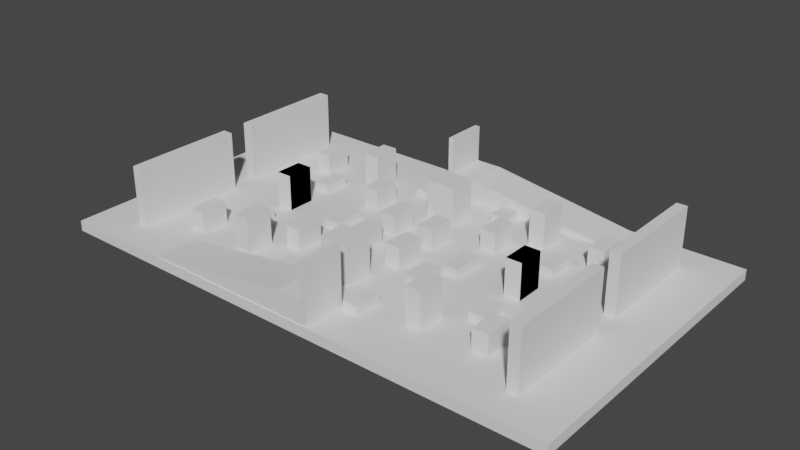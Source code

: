 # Source: arena2.blend  (saved by Blender 3.6.11; exported with 4.5.12 LTS)
import bpy
from mathutils import Matrix  # noqa: F401  (used for matrix-valued properties, if any)

bpy.ops.wm.read_factory_settings(use_empty=True)
scene = bpy.context.scene
scene.name = 'Scene'

# ---- collections
col_collection = bpy.data.collections.new('Collection'); scene.collection.children.link(col_collection)

# ---- world
world_world = bpy.data.worlds.new('World'); scene.world = world_world
world_world.use_nodes = True; world_world.node_tree.nodes.clear()
_N = world_world.node_tree.nodes; _L = world_world.node_tree.links
n0 = _N.new('ShaderNodeOutputWorld'); n0.name = 'World Output'; n0.location = (300, 300)
n1 = _N.new('ShaderNodeBackground'); n1.name = 'Background'; n1.location = (10, 300)
n1.inputs[0].default_value = (0.05088, 0.05088, 0.05088, 1.0)
_L.new(n1.outputs[0], n0.inputs[0])
n0.is_active_output = True
world_world.color = (0.05088, 0.05088, 0.05088)
world_world.use_sun_shadow = False
world_world.sun_shadow_jitter_overblur = 0.0

# ---- meshes
me_cube_001 = bpy.data.meshes.new('Cube.001')
me_cube_001.from_pydata([(-50.0, -30.0, -1.1), (-50.0, -30.0, 0.9), (-50.0, 30.0, -1.1), (-50.0, 30.0, 0.9), (50.0, -30.0, -1.1), (50.0, -30.0, 0.9), (50.0, 30.0, -1.1), (50.0, 30.0, 0.9)], [], [(0, 1, 3, 2), (2, 3, 7, 6), (6, 7, 5, 4), (4, 5, 1, 0), (2, 6, 4, 0), (7, 3, 1, 5)])
_uv = me_cube_001.uv_layers.new(name='UVMap')
_uv.uv.foreach_set('vector', [0.375, 0.0, 0.625, 0.0, 0.625, 0.25, 0.375, 0.25, 0.375, 0.25, 0.625, 0.25, 0.625, 0.5, 0.375, 0.5, 0.375, 0.5, 0.625, 0.5, 0.625, 0.75, 0.375, 0.75, 0.375, 0.75, 0.625, 0.75, 0.625, 1.0, 0.375, 1.0, 0.125, 0.5, 0.375, 0.5, 0.375, 0.75, 0.125, 0.75, 0.625, 0.5, 0.875, 0.5, 0.875, 0.75, 0.625, 0.75])
me_cube_001.update()
me_cube_012 = bpy.data.meshes.new('Cube.012')
me_cube_012.from_pydata([(-1.0, -1.0, -1.0), (-1.0, -1.0, 1.0), (-1.0, 1.0, -1.0), (-1.0, 1.0, 1.0), (1.0, -1.0, -1.185), (1.0, -1.0, -0.9763), (1.0, 1.0, -1.185), (1.0, 1.0, -0.9763), (-1.332, -1.0, -1.0), (-1.332, -1.0, 1.0), (-1.332, 1.0, -1.0), (-1.332, 1.0, 1.0), (-1.399, -1.0, -1.0), (-1.399, -1.0, 1.0), (-1.399, 1.0, -1.0), (-1.399, 1.0, 1.0), (-1.332, -1.0, 4.101), (-1.332, 1.0, 4.101), (-1.399, -1.0, 4.101), (-1.399, 1.0, 4.101)], [], [(1, 3, 11, 9), (2, 3, 7, 6), (6, 7, 5, 4), (4, 5, 1, 0), (2, 6, 4, 0), (7, 3, 1, 5), (11, 15, 19, 17), (2, 0, 8, 10), (3, 2, 10, 11), (0, 1, 9, 8), (12, 13, 15, 14), (10, 8, 12, 14), (11, 10, 14, 15), (8, 9, 13, 12), (16, 17, 19, 18), (15, 13, 18, 19), (9, 11, 17, 16), (13, 9, 16, 18)])
_uv = me_cube_012.uv_layers.new(name='UVMap')
_uv.uv.foreach_set('vector', [0.875, 0.75, 0.875, 0.5, 0.875, 0.5, 0.875, 0.75, 0.375, 0.25, 0.625, 0.25, 0.625, 0.5, 0.375, 0.5, 0.375, 0.5, 0.625, 0.5, 0.625, 0.75, 0.375, 0.75, 0.375, 0.75, 0.625, 0.75, 0.625, 1.0, 0.375, 1.0, 0.125, 0.5, 0.375, 0.5, 0.375, 0.75, 0.125, 0.75, 0.625, 0.5, 0.875, 0.5, 0.875, 0.75, 0.625, 0.75, 0.625, 0.25, 0.625, 0.25, 0.625, 0.25, 0.625, 0.25, 0.125, 0.5, 0.125, 0.75, 0.125, 0.75, 0.125, 0.5, 0.625, 0.25, 0.375, 0.25, 0.375, 0.25, 0.625, 0.25, 0.375, 1.0, 0.625, 1.0, 0.625, 1.0, 0.375, 1.0, 0.375, 0.0, 0.625, 0.0, 0.625, 0.25, 0.375, 0.25, 0.125, 0.5, 0.125, 0.75, 0.125, 0.75, 0.125, 0.5, 0.625, 0.25, 0.375, 0.25, 0.375, 0.25, 0.625, 0.25, 0.375, 1.0, 0.625, 1.0, 0.625, 1.0, 0.375, 1.0, 0.875, 0.75, 0.875, 0.5, 0.875, 0.5, 0.875, 0.75, 0.625, 0.25, 0.625, 0.0, 0.625, 0.0, 0.625, 0.25, 0.875, 0.75, 0.875, 0.5, 0.875, 0.5, 0.875, 0.75, 0.625, 1.0, 0.625, 1.0, 0.625, 1.0, 0.625, 1.0])
me_cube_012.update()
me_cube_013 = bpy.data.meshes.new('Cube.013')
me_cube_013.from_pydata([(-0.9723, -11.66, -1.0), (-0.9723, -11.66, 1.0), (-0.9723, -13.66, -1.0), (-0.9723, -13.66, 1.0), (-2.972, -11.66, -1.185), (-2.972, -11.66, -0.9763), (-2.972, -13.66, -1.185), (-2.972, -13.66, -0.9763), (-0.6402, -11.66, -1.0), (-0.6402, -11.66, 1.0), (-0.6402, -13.66, -1.0), (-0.6402, -13.66, 1.0), (-0.5737, -11.66, -1.0), (-0.5737, -11.66, 1.0), (-0.5737, -13.66, -1.0), (-0.5737, -13.66, 1.0), (-0.6402, -11.66, 4.101), (-0.6402, -13.66, 4.101), (-0.5737, -11.66, 4.101), (-0.5737, -13.66, 4.101)], [], [(3, 2, 10, 11), (2, 3, 7, 6), (6, 7, 5, 4), (4, 5, 1, 0), (2, 6, 4, 0), (7, 3, 1, 5), (11, 10, 14, 15), (0, 1, 9, 8), (1, 3, 11, 9), (2, 0, 8, 10), (12, 13, 15, 14), (8, 9, 13, 12), (13, 9, 16, 18), (10, 8, 12, 14), (16, 17, 19, 18), (15, 13, 18, 19), (9, 11, 17, 16), (11, 15, 19, 17)])
_uv = me_cube_013.uv_layers.new(name='UVMap')
_uv.uv.foreach_set('vector', [0.625, 0.25, 0.375, 0.25, 0.375, 0.25, 0.625, 0.25, 0.375, 0.25, 0.625, 0.25, 0.625, 0.5, 0.375, 0.5, 0.375, 0.5, 0.625, 0.5, 0.625, 0.75, 0.375, 0.75, 0.375, 0.75, 0.625, 0.75, 0.625, 1.0, 0.375, 1.0, 0.125, 0.5, 0.375, 0.5, 0.375, 0.75, 0.125, 0.75, 0.625, 0.5, 0.875, 0.5, 0.875, 0.75, 0.625, 0.75, 0.625, 0.25, 0.375, 0.25, 0.375, 0.25, 0.625, 0.25, 0.375, 1.0, 0.625, 1.0, 0.625, 1.0, 0.375, 1.0, 0.875, 0.75, 0.875, 0.5, 0.875, 0.5, 0.875, 0.75, 0.125, 0.5, 0.125, 0.75, 0.125, 0.75, 0.125, 0.5, 0.375, 0.0, 0.625, 0.0, 0.625, 0.25, 0.375, 0.25, 0.375, 1.0, 0.625, 1.0, 0.625, 1.0, 0.375, 1.0, 0.625, 1.0, 0.625, 1.0, 0.625, 1.0, 0.625, 1.0, 0.125, 0.5, 0.125, 0.75, 0.125, 0.75, 0.125, 0.5, 0.875, 0.75, 0.875, 0.5, 0.875, 0.5, 0.875, 0.75, 0.625, 0.25, 0.625, 0.0, 0.625, 0.0, 0.625, 0.25, 0.875, 0.75, 0.875, 0.5, 0.875, 0.5, 0.875, 0.75, 0.625, 0.25, 0.625, 0.25, 0.625, 0.25, 0.625, 0.25])
me_cube_013.update()
me_cube_014 = bpy.data.meshes.new('Cube.014')
me_cube_014.from_pydata([(39.0, 0.2254, 0.1081), (39.0, 0.2254, 2.108), (39.0, 2.163, 0.1081), (39.0, 2.163, 2.108), (41.0, 0.2254, 0.1081), (41.0, 0.2254, 2.108), (41.0, 2.163, 0.1081), (41.0, 2.163, 2.108), (-39.0, 0.2254, 0.1081), (-39.0, 0.2254, 2.108), (-39.0, 2.163, 0.1081), (-39.0, 2.163, 2.108), (-41.0, 0.2254, 0.1081), (-41.0, 0.2254, 2.108), (-41.0, 2.163, 0.1081), (-41.0, 2.163, 2.108), (39.0, -0.2254, 0.1081), (39.0, -0.2254, 2.108), (39.0, -2.163, 0.1081), (39.0, -2.163, 2.108), (41.0, -0.2254, 0.1081), (41.0, -0.2254, 2.108), (41.0, -2.163, 0.1081), (41.0, -2.163, 2.108), (-39.0, -0.2254, 0.1081), (-39.0, -0.2254, 2.108), (-39.0, -2.163, 0.1081), (-39.0, -2.163, 2.108), (-41.0, -0.2254, 0.1081), (-41.0, -0.2254, 2.108), (-41.0, -2.163, 0.1081), (-41.0, -2.163, 2.108)], [], [(0, 1, 3, 2), (2, 3, 7, 6), (6, 7, 5, 4), (4, 5, 1, 0), (2, 6, 4, 0), (7, 3, 1, 5), (8, 10, 11, 9), (10, 14, 15, 11), (14, 12, 13, 15), (12, 8, 9, 13), (10, 8, 12, 14), (15, 13, 9, 11), (16, 18, 19, 17), (18, 22, 23, 19), (22, 20, 21, 23), (20, 16, 17, 21), (18, 16, 20, 22), (23, 21, 17, 19), (24, 25, 27, 26), (26, 27, 31, 30), (30, 31, 29, 28), (28, 29, 25, 24), (26, 30, 28, 24), (31, 27, 25, 29)])
_uv = me_cube_014.uv_layers.new(name='UVMap')
_uv.uv.foreach_set('vector', [0.375, 0.0, 0.625, 0.0, 0.625, 0.25, 0.375, 0.25, 0.375, 0.25, 0.625, 0.25, 0.625, 0.5, 0.375, 0.5, 0.375, 0.5, 0.625, 0.5, 0.625, 0.75, 0.375, 0.75, 0.375, 0.75, 0.625, 0.75, 0.625, 1.0, 0.375, 1.0, 0.125, 0.5, 0.375, 0.5, 0.375, 0.75, 0.125, 0.75, 0.625, 0.5, 0.875, 0.5, 0.875, 0.75, 0.625, 0.75, 0.375, 0.0, 0.375, 0.25, 0.625, 0.25, 0.625, 0.0, 0.375, 0.25, 0.375, 0.5, 0.625, 0.5, 0.625, 0.25, 0.375, 0.5, 0.375, 0.75, 0.625, 0.75, 0.625, 0.5, 0.375, 0.75, 0.375, 1.0, 0.625, 1.0, 0.625, 0.75, 0.125, 0.5, 0.125, 0.75, 0.375, 0.75, 0.375, 0.5, 0.625, 0.5, 0.625, 0.75, 0.875, 0.75, 0.875, 0.5, 0.375, 0.0, 0.375, 0.25, 0.625, 0.25, 0.625, 0.0, 0.375, 0.25, 0.375, 0.5, 0.625, 0.5, 0.625, 0.25, 0.375, 0.5, 0.375, 0.75, 0.625, 0.75, 0.625, 0.5, 0.375, 0.75, 0.375, 1.0, 0.625, 1.0, 0.625, 0.75, 0.125, 0.5, 0.125, 0.75, 0.375, 0.75, 0.375, 0.5, 0.625, 0.5, 0.625, 0.75, 0.875, 0.75, 0.875, 0.5, 0.375, 0.0, 0.625, 0.0, 0.625, 0.25, 0.375, 0.25, 0.375, 0.25, 0.625, 0.25, 0.625, 0.5, 0.375, 0.5, 0.375, 0.5, 0.625, 0.5, 0.625, 0.75, 0.375, 0.75, 0.375, 0.75, 0.625, 0.75, 0.625, 1.0, 0.375, 1.0, 0.125, 0.5, 0.375, 0.5, 0.375, 0.75, 0.125, 0.75, 0.625, 0.5, 0.875, 0.5, 0.875, 0.75, 0.625, 0.75])
me_cube_014.update()
me_cube_016 = bpy.data.meshes.new('Cube.016')
me_cube_016.from_pydata([(1.749, 1.212, 0.3864), (1.749, 1.212, 4.902), (1.749, 5.212, 0.3864), (1.749, 5.212, 4.902), (3.749, 1.212, 0.3864), (3.749, 1.212, 4.902), (3.749, 5.212, 0.3864), (3.749, 5.212, 4.902), (-1.749, 1.212, 0.3864), (-1.749, 1.212, 4.902), (-1.749, 5.212, 0.3864), (-1.749, 5.212, 4.902), (-3.749, 1.212, 0.3864), (-3.749, 1.212, 4.902), (-3.749, 5.212, 0.3864), (-3.749, 5.212, 4.902), (1.749, -1.212, 0.3864), (1.749, -1.212, 4.902), (1.749, -5.212, 0.3864), (1.749, -5.212, 4.902), (3.749, -1.212, 0.3864), (3.749, -1.212, 4.902), (3.749, -5.212, 0.3864), (3.749, -5.212, 4.902), (-1.749, -1.212, 0.3864), (-1.749, -1.212, 4.902), (-1.749, -5.212, 0.3864), (-1.749, -5.212, 4.902), (-3.749, -1.212, 0.3864), (-3.749, -1.212, 4.902), (-3.749, -5.212, 0.3864), (-3.749, -5.212, 4.902)], [], [(0, 1, 3, 2), (2, 3, 7, 6), (6, 7, 5, 4), (4, 5, 1, 0), (2, 6, 4, 0), (7, 3, 1, 5), (8, 10, 11, 9), (10, 14, 15, 11), (14, 12, 13, 15), (12, 8, 9, 13), (10, 8, 12, 14), (15, 13, 9, 11), (16, 18, 19, 17), (18, 22, 23, 19), (22, 20, 21, 23), (20, 16, 17, 21), (18, 16, 20, 22), (23, 21, 17, 19), (24, 25, 27, 26), (26, 27, 31, 30), (30, 31, 29, 28), (28, 29, 25, 24), (26, 30, 28, 24), (31, 27, 25, 29)])
_uv = me_cube_016.uv_layers.new(name='UVMap')
_uv.uv.foreach_set('vector', [0.375, 0.0, 0.625, 0.0, 0.625, 0.25, 0.375, 0.25, 0.375, 0.25, 0.625, 0.25, 0.625, 0.5, 0.375, 0.5, 0.375, 0.5, 0.625, 0.5, 0.625, 0.75, 0.375, 0.75, 0.375, 0.75, 0.625, 0.75, 0.625, 1.0, 0.375, 1.0, 0.125, 0.5, 0.375, 0.5, 0.375, 0.75, 0.125, 0.75, 0.625, 0.5, 0.875, 0.5, 0.875, 0.75, 0.625, 0.75, 0.375, 0.0, 0.375, 0.25, 0.625, 0.25, 0.625, 0.0, 0.375, 0.25, 0.375, 0.5, 0.625, 0.5, 0.625, 0.25, 0.375, 0.5, 0.375, 0.75, 0.625, 0.75, 0.625, 0.5, 0.375, 0.75, 0.375, 1.0, 0.625, 1.0, 0.625, 0.75, 0.125, 0.5, 0.125, 0.75, 0.375, 0.75, 0.375, 0.5, 0.625, 0.5, 0.625, 0.75, 0.875, 0.75, 0.875, 0.5, 0.375, 0.0, 0.375, 0.25, 0.625, 0.25, 0.625, 0.0, 0.375, 0.25, 0.375, 0.5, 0.625, 0.5, 0.625, 0.25, 0.375, 0.5, 0.375, 0.75, 0.625, 0.75, 0.625, 0.5, 0.375, 0.75, 0.375, 1.0, 0.625, 1.0, 0.625, 0.75, 0.125, 0.5, 0.125, 0.75, 0.375, 0.75, 0.375, 0.5, 0.625, 0.5, 0.625, 0.75, 0.875, 0.75, 0.875, 0.5, 0.375, 0.0, 0.625, 0.0, 0.625, 0.25, 0.375, 0.25, 0.375, 0.25, 0.625, 0.25, 0.625, 0.5, 0.375, 0.5, 0.375, 0.5, 0.625, 0.5, 0.625, 0.75, 0.375, 0.75, 0.375, 0.75, 0.625, 0.75, 0.625, 1.0, 0.375, 1.0, 0.125, 0.5, 0.375, 0.5, 0.375, 0.75, 0.125, 0.75, 0.625, 0.5, 0.875, 0.5, 0.875, 0.75, 0.625, 0.75])
me_cube_016.update()
me_cube_017 = bpy.data.meshes.new('Cube.017')
me_cube_017.from_pydata([(7.688, 5.635, 0.3864), (7.688, 5.635, 4.902), (7.688, 9.635, 0.3864), (7.688, 9.635, 4.902), (9.688, 5.635, 0.3864), (9.688, 5.635, 4.902), (9.688, 9.635, 0.3864), (9.688, 9.635, 4.902), (-7.688, 5.635, 0.3864), (-7.688, 5.635, 4.902), (-7.688, 9.635, 0.3864), (-7.688, 9.635, 4.902), (-9.688, 5.635, 0.3864), (-9.688, 5.635, 4.902), (-9.688, 9.635, 0.3864), (-9.688, 9.635, 4.902), (7.688, -5.635, 0.3864), (7.688, -5.635, 4.902), (7.688, -9.635, 0.3864), (7.688, -9.635, 4.902), (9.688, -5.635, 0.3864), (9.688, -5.635, 4.902), (9.688, -9.635, 0.3864), (9.688, -9.635, 4.902), (-7.688, -5.635, 0.3864), (-7.688, -5.635, 4.902), (-7.688, -9.635, 0.3864), (-7.688, -9.635, 4.902), (-9.688, -5.635, 0.3864), (-9.688, -5.635, 4.902), (-9.688, -9.635, 0.3864), (-9.688, -9.635, 4.902)], [], [(0, 1, 3, 2), (2, 3, 7, 6), (6, 7, 5, 4), (4, 5, 1, 0), (2, 6, 4, 0), (7, 3, 1, 5), (8, 10, 11, 9), (10, 14, 15, 11), (14, 12, 13, 15), (12, 8, 9, 13), (10, 8, 12, 14), (15, 13, 9, 11), (16, 18, 19, 17), (18, 22, 23, 19), (22, 20, 21, 23), (20, 16, 17, 21), (18, 16, 20, 22), (23, 21, 17, 19), (24, 25, 27, 26), (26, 27, 31, 30), (30, 31, 29, 28), (28, 29, 25, 24), (26, 30, 28, 24), (31, 27, 25, 29)])
_uv = me_cube_017.uv_layers.new(name='UVMap')
_uv.uv.foreach_set('vector', [0.375, 0.0, 0.625, 0.0, 0.625, 0.25, 0.375, 0.25, 0.375, 0.25, 0.625, 0.25, 0.625, 0.5, 0.375, 0.5, 0.375, 0.5, 0.625, 0.5, 0.625, 0.75, 0.375, 0.75, 0.375, 0.75, 0.625, 0.75, 0.625, 1.0, 0.375, 1.0, 0.125, 0.5, 0.375, 0.5, 0.375, 0.75, 0.125, 0.75, 0.625, 0.5, 0.875, 0.5, 0.875, 0.75, 0.625, 0.75, 0.375, 0.0, 0.375, 0.25, 0.625, 0.25, 0.625, 0.0, 0.375, 0.25, 0.375, 0.5, 0.625, 0.5, 0.625, 0.25, 0.375, 0.5, 0.375, 0.75, 0.625, 0.75, 0.625, 0.5, 0.375, 0.75, 0.375, 1.0, 0.625, 1.0, 0.625, 0.75, 0.125, 0.5, 0.125, 0.75, 0.375, 0.75, 0.375, 0.5, 0.625, 0.5, 0.625, 0.75, 0.875, 0.75, 0.875, 0.5, 0.375, 0.0, 0.375, 0.25, 0.625, 0.25, 0.625, 0.0, 0.375, 0.25, 0.375, 0.5, 0.625, 0.5, 0.625, 0.25, 0.375, 0.5, 0.375, 0.75, 0.625, 0.75, 0.625, 0.5, 0.375, 0.75, 0.375, 1.0, 0.625, 1.0, 0.625, 0.75, 0.125, 0.5, 0.125, 0.75, 0.375, 0.75, 0.375, 0.5, 0.625, 0.5, 0.625, 0.75, 0.875, 0.75, 0.875, 0.5, 0.375, 0.0, 0.625, 0.0, 0.625, 0.25, 0.375, 0.25, 0.375, 0.25, 0.625, 0.25, 0.625, 0.5, 0.375, 0.5, 0.375, 0.5, 0.625, 0.5, 0.625, 0.75, 0.375, 0.75, 0.375, 0.75, 0.625, 0.75, 0.625, 1.0, 0.375, 1.0, 0.125, 0.5, 0.375, 0.5, 0.375, 0.75, 0.125, 0.75, 0.625, 0.5, 0.875, 0.5, 0.875, 0.75, 0.625, 0.75])
me_cube_017.update()
me_cube_018 = bpy.data.meshes.new('Cube.018')
me_cube_018.from_pydata([(7.751, 0.0, -2.057), (7.751, 0.0, 2.458), (7.751, 2.432, -2.057), (7.751, 2.432, 2.458), (9.751, 0.0, -2.057), (9.751, 0.0, 2.458), (9.751, 2.432, -2.057), (9.751, 2.432, 2.458), (-7.751, 0.0, -2.057), (-7.751, 0.0, 2.458), (-7.751, 2.432, -2.057), (-7.751, 2.432, 2.458), (-9.751, 0.0, -2.057), (-9.751, 0.0, 2.458), (-9.751, 2.432, -2.057), (-9.751, 2.432, 2.458), (7.751, -2.432, -2.057), (7.751, -2.432, 2.458), (9.751, -2.432, -2.057), (9.751, -2.432, 2.458), (-7.751, -2.432, -2.057), (-7.751, -2.432, 2.458), (-9.751, -2.432, -2.057), (-9.751, -2.432, 2.458)], [], [(0, 1, 3, 2), (2, 3, 7, 6), (6, 7, 5, 4), (4, 5, 1, 0), (2, 6, 4, 0), (7, 3, 1, 5), (8, 10, 11, 9), (10, 14, 15, 11), (14, 12, 13, 15), (12, 8, 9, 13), (10, 8, 12, 14), (15, 13, 9, 11), (0, 16, 17, 1), (16, 18, 19, 17), (18, 4, 5, 19), (16, 0, 4, 18), (19, 5, 1, 17), (8, 9, 21, 20), (20, 21, 23, 22), (22, 23, 13, 12), (20, 22, 12, 8), (23, 21, 9, 13)])
_uv = me_cube_018.uv_layers.new(name='UVMap')
_uv.uv.foreach_set('vector', [0.375, 0.0, 0.625, 0.0, 0.625, 0.25, 0.375, 0.25, 0.375, 0.25, 0.625, 0.25, 0.625, 0.5, 0.375, 0.5, 0.375, 0.5, 0.625, 0.5, 0.625, 0.75, 0.375, 0.75, 0.375, 0.75, 0.625, 0.75, 0.625, 1.0, 0.375, 1.0, 0.125, 0.5, 0.375, 0.5, 0.375, 0.75, 0.125, 0.75, 0.625, 0.5, 0.875, 0.5, 0.875, 0.75, 0.625, 0.75, 0.375, 0.0, 0.375, 0.25, 0.625, 0.25, 0.625, 0.0, 0.375, 0.25, 0.375, 0.5, 0.625, 0.5, 0.625, 0.25, 0.375, 0.5, 0.375, 0.75, 0.625, 0.75, 0.625, 0.5, 0.375, 0.75, 0.375, 1.0, 0.625, 1.0, 0.625, 0.75, 0.125, 0.5, 0.125, 0.75, 0.375, 0.75, 0.375, 0.5, 0.625, 0.5, 0.625, 0.75, 0.875, 0.75, 0.875, 0.5, 0.375, 0.0, 0.375, 0.25, 0.625, 0.25, 0.625, 0.0, 0.375, 0.25, 0.375, 0.5, 0.625, 0.5, 0.625, 0.25, 0.375, 0.5, 0.375, 0.75, 0.625, 0.75, 0.625, 0.5, 0.125, 0.5, 0.125, 0.75, 0.375, 0.75, 0.375, 0.5, 0.625, 0.5, 0.625, 0.75, 0.875, 0.75, 0.875, 0.5, 0.375, 0.0, 0.625, 0.0, 0.625, 0.25, 0.375, 0.25, 0.375, 0.25, 0.625, 0.25, 0.625, 0.5, 0.375, 0.5, 0.375, 0.5, 0.625, 0.5, 0.625, 0.75, 0.375, 0.75, 0.125, 0.5, 0.375, 0.5, 0.375, 0.75, 0.125, 0.75, 0.625, 0.5, 0.875, 0.5, 0.875, 0.75, 0.625, 0.75])
me_cube_018.update()
me_cube_019 = bpy.data.meshes.new('Cube.019')
me_cube_019.from_pydata([(11.35, 10.56, -2.501), (11.35, 10.56, 7.789), (11.35, 14.56, -2.501), (11.35, 14.56, 7.789), (13.35, 10.56, -2.501), (13.35, 10.56, 7.789), (13.35, 14.56, -2.501), (13.35, 14.56, 7.789), (-11.35, 10.56, -2.501), (-11.35, 10.56, 7.789), (-11.35, 14.56, -2.501), (-11.35, 14.56, 7.789), (-13.35, 10.56, -2.501), (-13.35, 10.56, 7.789), (-13.35, 14.56, -2.501), (-13.35, 14.56, 7.789), (11.35, -10.56, -2.501), (11.35, -10.56, 7.789), (11.35, -14.56, -2.501), (11.35, -14.56, 7.789), (13.35, -10.56, -2.501), (13.35, -10.56, 7.789), (13.35, -14.56, -2.501), (13.35, -14.56, 7.789), (-11.35, -10.56, -2.501), (-11.35, -10.56, 7.789), (-11.35, -14.56, -2.501), (-11.35, -14.56, 7.789), (-13.35, -10.56, -2.501), (-13.35, -10.56, 7.789), (-13.35, -14.56, -2.501), (-13.35, -14.56, 7.789)], [], [(0, 1, 3, 2), (2, 3, 7, 6), (6, 7, 5, 4), (4, 5, 1, 0), (2, 6, 4, 0), (7, 3, 1, 5), (8, 10, 11, 9), (10, 14, 15, 11), (14, 12, 13, 15), (12, 8, 9, 13), (10, 8, 12, 14), (15, 13, 9, 11), (16, 18, 19, 17), (18, 22, 23, 19), (22, 20, 21, 23), (20, 16, 17, 21), (18, 16, 20, 22), (23, 21, 17, 19), (24, 25, 27, 26), (26, 27, 31, 30), (30, 31, 29, 28), (28, 29, 25, 24), (26, 30, 28, 24), (31, 27, 25, 29)])
_uv = me_cube_019.uv_layers.new(name='UVMap')
_uv.uv.foreach_set('vector', [0.375, 0.0, 0.625, 0.0, 0.625, 0.25, 0.375, 0.25, 0.375, 0.25, 0.625, 0.25, 0.625, 0.5, 0.375, 0.5, 0.375, 0.5, 0.625, 0.5, 0.625, 0.75, 0.375, 0.75, 0.375, 0.75, 0.625, 0.75, 0.625, 1.0, 0.375, 1.0, 0.125, 0.5, 0.375, 0.5, 0.375, 0.75, 0.125, 0.75, 0.625, 0.5, 0.875, 0.5, 0.875, 0.75, 0.625, 0.75, 0.375, 0.0, 0.375, 0.25, 0.625, 0.25, 0.625, 0.0, 0.375, 0.25, 0.375, 0.5, 0.625, 0.5, 0.625, 0.25, 0.375, 0.5, 0.375, 0.75, 0.625, 0.75, 0.625, 0.5, 0.375, 0.75, 0.375, 1.0, 0.625, 1.0, 0.625, 0.75, 0.125, 0.5, 0.125, 0.75, 0.375, 0.75, 0.375, 0.5, 0.625, 0.5, 0.625, 0.75, 0.875, 0.75, 0.875, 0.5, 0.375, 0.0, 0.375, 0.25, 0.625, 0.25, 0.625, 0.0, 0.375, 0.25, 0.375, 0.5, 0.625, 0.5, 0.625, 0.25, 0.375, 0.5, 0.375, 0.75, 0.625, 0.75, 0.625, 0.5, 0.375, 0.75, 0.375, 1.0, 0.625, 1.0, 0.625, 0.75, 0.125, 0.5, 0.125, 0.75, 0.375, 0.75, 0.375, 0.5, 0.625, 0.5, 0.625, 0.75, 0.875, 0.75, 0.875, 0.5, 0.375, 0.0, 0.625, 0.0, 0.625, 0.25, 0.375, 0.25, 0.375, 0.25, 0.625, 0.25, 0.625, 0.5, 0.375, 0.5, 0.375, 0.5, 0.625, 0.5, 0.625, 0.75, 0.375, 0.75, 0.375, 0.75, 0.625, 0.75, 0.625, 1.0, 0.375, 1.0, 0.125, 0.5, 0.375, 0.5, 0.375, 0.75, 0.125, 0.75, 0.625, 0.5, 0.875, 0.5, 0.875, 0.75, 0.625, 0.75])
me_cube_019.update()
me_cube_020 = bpy.data.meshes.new('Cube.020')
me_cube_020.from_pydata([(0.0, 8.415, -2.965), (0.0, 8.415, 8.253), (0.0, 12.42, -2.965), (0.0, 12.42, 8.253), (1.916, 8.415, -2.965), (1.916, 8.415, 8.253), (1.916, 12.42, -2.965), (1.916, 12.42, 8.253), (-1.916, 8.415, -2.965), (-1.916, 8.415, 8.253), (-1.916, 12.42, -2.965), (-1.916, 12.42, 8.253), (0.0, -8.415, -2.965), (0.0, -8.415, 8.253), (0.0, -12.42, -2.965), (0.0, -12.42, 8.253), (1.916, -8.415, -2.965), (1.916, -8.415, 8.253), (1.916, -12.42, -2.965), (1.916, -12.42, 8.253), (-1.916, -8.415, -2.965), (-1.916, -8.415, 8.253), (-1.916, -12.42, -2.965), (-1.916, -12.42, 8.253)], [], [(0, 1, 3, 2), (2, 3, 7, 6), (6, 7, 5, 4), (4, 5, 1, 0), (2, 6, 4, 0), (7, 3, 1, 5), (2, 10, 11, 3), (10, 8, 9, 11), (8, 0, 1, 9), (2, 0, 8, 10), (11, 9, 1, 3), (12, 14, 15, 13), (14, 18, 19, 15), (18, 16, 17, 19), (16, 12, 13, 17), (14, 12, 16, 18), (19, 17, 13, 15), (14, 15, 23, 22), (22, 23, 21, 20), (20, 21, 13, 12), (14, 22, 20, 12), (23, 15, 13, 21)])
_uv = me_cube_020.uv_layers.new(name='UVMap')
_uv.uv.foreach_set('vector', [0.375, 0.0, 0.625, 0.0, 0.625, 0.25, 0.375, 0.25, 0.375, 0.25, 0.625, 0.25, 0.625, 0.5, 0.375, 0.5, 0.375, 0.5, 0.625, 0.5, 0.625, 0.75, 0.375, 0.75, 0.375, 0.75, 0.625, 0.75, 0.625, 1.0, 0.375, 1.0, 0.125, 0.5, 0.375, 0.5, 0.375, 0.75, 0.125, 0.75, 0.625, 0.5, 0.875, 0.5, 0.875, 0.75, 0.625, 0.75, 0.375, 0.25, 0.375, 0.5, 0.625, 0.5, 0.625, 0.25, 0.375, 0.5, 0.375, 0.75, 0.625, 0.75, 0.625, 0.5, 0.375, 0.75, 0.375, 1.0, 0.625, 1.0, 0.625, 0.75, 0.125, 0.5, 0.125, 0.75, 0.375, 0.75, 0.375, 0.5, 0.625, 0.5, 0.625, 0.75, 0.875, 0.75, 0.875, 0.5, 0.375, 0.0, 0.375, 0.25, 0.625, 0.25, 0.625, 0.0, 0.375, 0.25, 0.375, 0.5, 0.625, 0.5, 0.625, 0.25, 0.375, 0.5, 0.375, 0.75, 0.625, 0.75, 0.625, 0.5, 0.375, 0.75, 0.375, 1.0, 0.625, 1.0, 0.625, 0.75, 0.125, 0.5, 0.125, 0.75, 0.375, 0.75, 0.375, 0.5, 0.625, 0.5, 0.625, 0.75, 0.875, 0.75, 0.875, 0.5, 0.375, 0.25, 0.625, 0.25, 0.625, 0.5, 0.375, 0.5, 0.375, 0.5, 0.625, 0.5, 0.625, 0.75, 0.375, 0.75, 0.375, 0.75, 0.625, 0.75, 0.625, 1.0, 0.375, 1.0, 0.125, 0.5, 0.375, 0.5, 0.375, 0.75, 0.125, 0.75, 0.625, 0.5, 0.875, 0.5, 0.875, 0.75, 0.625, 0.75])
me_cube_020.update()
me_cube_021 = bpy.data.meshes.new('Cube.021')
me_cube_021.from_pydata([(4.655, 12.78, -2.057), (4.655, 12.78, 2.458), (4.655, 16.78, -2.057), (4.655, 16.78, 2.458), (6.655, 12.78, -2.057), (6.655, 12.78, 2.458), (6.655, 16.78, -2.057), (6.655, 16.78, 2.458), (-4.655, 12.78, -2.057), (-4.655, 12.78, 2.458), (-4.655, 16.78, -2.057), (-4.655, 16.78, 2.458), (-6.655, 12.78, -2.057), (-6.655, 12.78, 2.458), (-6.655, 16.78, -2.057), (-6.655, 16.78, 2.458), (4.655, -12.78, -2.057), (4.655, -12.78, 2.458), (4.655, -16.78, -2.057), (4.655, -16.78, 2.458), (6.655, -12.78, -2.057), (6.655, -12.78, 2.458), (6.655, -16.78, -2.057), (6.655, -16.78, 2.458), (-4.655, -12.78, -2.057), (-4.655, -12.78, 2.458), (-4.655, -16.78, -2.057), (-4.655, -16.78, 2.458), (-6.655, -12.78, -2.057), (-6.655, -12.78, 2.458), (-6.655, -16.78, -2.057), (-6.655, -16.78, 2.458)], [], [(0, 1, 3, 2), (2, 3, 7, 6), (6, 7, 5, 4), (4, 5, 1, 0), (2, 6, 4, 0), (7, 3, 1, 5), (8, 10, 11, 9), (10, 14, 15, 11), (14, 12, 13, 15), (12, 8, 9, 13), (10, 8, 12, 14), (15, 13, 9, 11), (16, 18, 19, 17), (18, 22, 23, 19), (22, 20, 21, 23), (20, 16, 17, 21), (18, 16, 20, 22), (23, 21, 17, 19), (24, 25, 27, 26), (26, 27, 31, 30), (30, 31, 29, 28), (28, 29, 25, 24), (26, 30, 28, 24), (31, 27, 25, 29)])
_uv = me_cube_021.uv_layers.new(name='UVMap')
_uv.uv.foreach_set('vector', [0.375, 0.0, 0.625, 0.0, 0.625, 0.25, 0.375, 0.25, 0.375, 0.25, 0.625, 0.25, 0.625, 0.5, 0.375, 0.5, 0.375, 0.5, 0.625, 0.5, 0.625, 0.75, 0.375, 0.75, 0.375, 0.75, 0.625, 0.75, 0.625, 1.0, 0.375, 1.0, 0.125, 0.5, 0.375, 0.5, 0.375, 0.75, 0.125, 0.75, 0.625, 0.5, 0.875, 0.5, 0.875, 0.75, 0.625, 0.75, 0.375, 0.0, 0.375, 0.25, 0.625, 0.25, 0.625, 0.0, 0.375, 0.25, 0.375, 0.5, 0.625, 0.5, 0.625, 0.25, 0.375, 0.5, 0.375, 0.75, 0.625, 0.75, 0.625, 0.5, 0.375, 0.75, 0.375, 1.0, 0.625, 1.0, 0.625, 0.75, 0.125, 0.5, 0.125, 0.75, 0.375, 0.75, 0.375, 0.5, 0.625, 0.5, 0.625, 0.75, 0.875, 0.75, 0.875, 0.5, 0.375, 0.0, 0.375, 0.25, 0.625, 0.25, 0.625, 0.0, 0.375, 0.25, 0.375, 0.5, 0.625, 0.5, 0.625, 0.25, 0.375, 0.5, 0.375, 0.75, 0.625, 0.75, 0.625, 0.5, 0.375, 0.75, 0.375, 1.0, 0.625, 1.0, 0.625, 0.75, 0.125, 0.5, 0.125, 0.75, 0.375, 0.75, 0.375, 0.5, 0.625, 0.5, 0.625, 0.75, 0.875, 0.75, 0.875, 0.5, 0.375, 0.0, 0.625, 0.0, 0.625, 0.25, 0.375, 0.25, 0.375, 0.25, 0.625, 0.25, 0.625, 0.5, 0.375, 0.5, 0.375, 0.5, 0.625, 0.5, 0.625, 0.75, 0.375, 0.75, 0.375, 0.75, 0.625, 0.75, 0.625, 1.0, 0.375, 1.0, 0.125, 0.5, 0.375, 0.5, 0.375, 0.75, 0.125, 0.75, 0.625, 0.5, 0.875, 0.5, 0.875, 0.75, 0.625, 0.75])
me_cube_021.update()
me_cube_022 = bpy.data.meshes.new('Cube.022')
me_cube_022.from_pydata([(15.65, 5.193, -2.057), (15.65, 5.193, 2.458), (15.65, 9.193, -2.057), (15.65, 9.193, 2.458), (17.65, 5.193, -2.057), (17.65, 5.193, 2.458), (17.65, 9.193, -2.057), (17.65, 9.193, 2.458), (-15.65, 5.193, -2.057), (-15.65, 5.193, 2.458), (-15.65, 9.193, -2.057), (-15.65, 9.193, 2.458), (-17.65, 5.193, -2.057), (-17.65, 5.193, 2.458), (-17.65, 9.193, -2.057), (-17.65, 9.193, 2.458), (15.65, -5.193, -2.057), (15.65, -5.193, 2.458), (15.65, -9.193, -2.057), (15.65, -9.193, 2.458), (17.65, -5.193, -2.057), (17.65, -5.193, 2.458), (17.65, -9.193, -2.057), (17.65, -9.193, 2.458), (-15.65, -5.193, -2.057), (-15.65, -5.193, 2.458), (-15.65, -9.193, -2.057), (-15.65, -9.193, 2.458), (-17.65, -5.193, -2.057), (-17.65, -5.193, 2.458), (-17.65, -9.193, -2.057), (-17.65, -9.193, 2.458)], [], [(0, 1, 3, 2), (2, 3, 7, 6), (6, 7, 5, 4), (4, 5, 1, 0), (2, 6, 4, 0), (7, 3, 1, 5), (8, 10, 11, 9), (10, 14, 15, 11), (14, 12, 13, 15), (12, 8, 9, 13), (10, 8, 12, 14), (15, 13, 9, 11), (16, 18, 19, 17), (18, 22, 23, 19), (22, 20, 21, 23), (20, 16, 17, 21), (18, 16, 20, 22), (23, 21, 17, 19), (24, 25, 27, 26), (26, 27, 31, 30), (30, 31, 29, 28), (28, 29, 25, 24), (26, 30, 28, 24), (31, 27, 25, 29)])
_uv = me_cube_022.uv_layers.new(name='UVMap')
_uv.uv.foreach_set('vector', [0.375, 0.0, 0.625, 0.0, 0.625, 0.25, 0.375, 0.25, 0.375, 0.25, 0.625, 0.25, 0.625, 0.5, 0.375, 0.5, 0.375, 0.5, 0.625, 0.5, 0.625, 0.75, 0.375, 0.75, 0.375, 0.75, 0.625, 0.75, 0.625, 1.0, 0.375, 1.0, 0.125, 0.5, 0.375, 0.5, 0.375, 0.75, 0.125, 0.75, 0.625, 0.5, 0.875, 0.5, 0.875, 0.75, 0.625, 0.75, 0.375, 0.0, 0.375, 0.25, 0.625, 0.25, 0.625, 0.0, 0.375, 0.25, 0.375, 0.5, 0.625, 0.5, 0.625, 0.25, 0.375, 0.5, 0.375, 0.75, 0.625, 0.75, 0.625, 0.5, 0.375, 0.75, 0.375, 1.0, 0.625, 1.0, 0.625, 0.75, 0.125, 0.5, 0.125, 0.75, 0.375, 0.75, 0.375, 0.5, 0.625, 0.5, 0.625, 0.75, 0.875, 0.75, 0.875, 0.5, 0.375, 0.0, 0.375, 0.25, 0.625, 0.25, 0.625, 0.0, 0.375, 0.25, 0.375, 0.5, 0.625, 0.5, 0.625, 0.25, 0.375, 0.5, 0.375, 0.75, 0.625, 0.75, 0.625, 0.5, 0.375, 0.75, 0.375, 1.0, 0.625, 1.0, 0.625, 0.75, 0.125, 0.5, 0.125, 0.75, 0.375, 0.75, 0.375, 0.5, 0.625, 0.5, 0.625, 0.75, 0.875, 0.75, 0.875, 0.5, 0.375, 0.0, 0.625, 0.0, 0.625, 0.25, 0.375, 0.25, 0.375, 0.25, 0.625, 0.25, 0.625, 0.5, 0.375, 0.5, 0.375, 0.5, 0.625, 0.5, 0.625, 0.75, 0.375, 0.75, 0.375, 0.75, 0.625, 0.75, 0.625, 1.0, 0.375, 1.0, 0.125, 0.5, 0.375, 0.5, 0.375, 0.75, 0.125, 0.75, 0.625, 0.5, 0.875, 0.5, 0.875, 0.75, 0.625, 0.75])
me_cube_022.update()
me_cube_023 = bpy.data.meshes.new('Cube.023')
me_cube_023.from_pydata([(15.71, -2.011, -2.501), (15.71, -2.011, 7.789), (15.71, 1.989, -2.501), (15.71, 1.989, 7.789), (17.71, -2.011, -2.501), (17.71, -2.011, 7.789), (17.71, 1.989, -2.501), (17.71, 1.989, 7.789), (-15.71, -2.011, -2.501), (-15.71, -2.011, 7.789), (-15.71, 1.989, -2.501), (-15.71, 1.989, 7.789), (-17.71, -2.011, -2.501), (-17.71, -2.011, 7.789), (-17.71, 1.989, -2.501), (-17.71, 1.989, 7.789), (15.71, 2.011, -2.501), (15.71, 2.011, 7.789), (15.71, -1.989, -2.501), (15.71, -1.989, 7.789), (17.71, 2.011, -2.501), (17.71, 2.011, 7.789), (17.71, -1.989, -2.501), (17.71, -1.989, 7.789), (-15.71, 2.011, -2.501), (-15.71, 2.011, 7.789), (-15.71, -1.989, -2.501), (-15.71, -1.989, 7.789), (-17.71, 2.011, -2.501), (-17.71, 2.011, 7.789), (-17.71, -1.989, -2.501), (-17.71, -1.989, 7.789)], [], [(0, 1, 3, 2), (2, 3, 7, 6), (6, 7, 5, 4), (4, 5, 1, 0), (2, 6, 4, 0), (7, 3, 1, 5), (8, 10, 11, 9), (10, 14, 15, 11), (14, 12, 13, 15), (12, 8, 9, 13), (10, 8, 12, 14), (15, 13, 9, 11), (16, 18, 19, 17), (18, 22, 23, 19), (22, 20, 21, 23), (20, 16, 17, 21), (18, 16, 20, 22), (23, 21, 17, 19), (24, 25, 27, 26), (26, 27, 31, 30), (30, 31, 29, 28), (28, 29, 25, 24), (26, 30, 28, 24), (31, 27, 25, 29)])
_uv = me_cube_023.uv_layers.new(name='UVMap')
_uv.uv.foreach_set('vector', [0.375, 0.0, 0.625, 0.0, 0.625, 0.25, 0.375, 0.25, 0.375, 0.25, 0.625, 0.25, 0.625, 0.5, 0.375, 0.5, 0.375, 0.5, 0.625, 0.5, 0.625, 0.75, 0.375, 0.75, 0.375, 0.75, 0.625, 0.75, 0.625, 1.0, 0.375, 1.0, 0.125, 0.5, 0.375, 0.5, 0.375, 0.75, 0.125, 0.75, 0.625, 0.5, 0.875, 0.5, 0.875, 0.75, 0.625, 0.75, 0.375, 0.0, 0.375, 0.25, 0.625, 0.25, 0.625, 0.0, 0.375, 0.25, 0.375, 0.5, 0.625, 0.5, 0.625, 0.25, 0.375, 0.5, 0.375, 0.75, 0.625, 0.75, 0.625, 0.5, 0.375, 0.75, 0.375, 1.0, 0.625, 1.0, 0.625, 0.75, 0.125, 0.5, 0.125, 0.75, 0.375, 0.75, 0.375, 0.5, 0.625, 0.5, 0.625, 0.75, 0.875, 0.75, 0.875, 0.5, 0.375, 0.0, 0.375, 0.25, 0.625, 0.25, 0.625, 0.0, 0.375, 0.25, 0.375, 0.5, 0.625, 0.5, 0.625, 0.25, 0.375, 0.5, 0.375, 0.75, 0.625, 0.75, 0.625, 0.5, 0.375, 0.75, 0.375, 1.0, 0.625, 1.0, 0.625, 0.75, 0.125, 0.5, 0.125, 0.75, 0.375, 0.75, 0.375, 0.5, 0.625, 0.5, 0.625, 0.75, 0.875, 0.75, 0.875, 0.5, 0.375, 0.0, 0.625, 0.0, 0.625, 0.25, 0.375, 0.25, 0.375, 0.25, 0.625, 0.25, 0.625, 0.5, 0.375, 0.5, 0.375, 0.5, 0.625, 0.5, 0.625, 0.75, 0.375, 0.75, 0.375, 0.75, 0.625, 0.75, 0.625, 1.0, 0.375, 1.0, 0.125, 0.5, 0.375, 0.5, 0.375, 0.75, 0.125, 0.75, 0.625, 0.5, 0.875, 0.5, 0.875, 0.75, 0.625, 0.75])
me_cube_023.update()
me_cube_024 = bpy.data.meshes.new('Cube.024')
me_cube_024.from_pydata([(19.31, 10.12, 0.3864), (19.31, 10.12, 4.902), (19.31, 14.12, 0.3864), (19.31, 14.12, 4.902), (21.31, 10.12, 0.3864), (21.31, 10.12, 4.902), (21.31, 14.12, 0.3864), (21.31, 14.12, 4.902), (-19.31, 10.12, 0.3864), (-19.31, 10.12, 4.902), (-19.31, 14.12, 0.3864), (-19.31, 14.12, 4.902), (-21.31, 10.12, 0.3864), (-21.31, 10.12, 4.902), (-21.31, 14.12, 0.3864), (-21.31, 14.12, 4.902), (19.31, -10.12, 0.3864), (19.31, -10.12, 4.902), (19.31, -14.12, 0.3864), (19.31, -14.12, 4.902), (21.31, -10.12, 0.3864), (21.31, -10.12, 4.902), (21.31, -14.12, 0.3864), (21.31, -14.12, 4.902), (-19.31, -10.12, 0.3864), (-19.31, -10.12, 4.902), (-19.31, -14.12, 0.3864), (-19.31, -14.12, 4.902), (-21.31, -10.12, 0.3864), (-21.31, -10.12, 4.902), (-21.31, -14.12, 0.3864), (-21.31, -14.12, 4.902)], [], [(0, 1, 3, 2), (2, 3, 7, 6), (6, 7, 5, 4), (4, 5, 1, 0), (2, 6, 4, 0), (7, 3, 1, 5), (8, 10, 11, 9), (10, 14, 15, 11), (14, 12, 13, 15), (12, 8, 9, 13), (10, 8, 12, 14), (15, 13, 9, 11), (16, 18, 19, 17), (18, 22, 23, 19), (22, 20, 21, 23), (20, 16, 17, 21), (18, 16, 20, 22), (23, 21, 17, 19), (24, 25, 27, 26), (26, 27, 31, 30), (30, 31, 29, 28), (28, 29, 25, 24), (26, 30, 28, 24), (31, 27, 25, 29)])
_uv = me_cube_024.uv_layers.new(name='UVMap')
_uv.uv.foreach_set('vector', [0.375, 0.0, 0.625, 0.0, 0.625, 0.25, 0.375, 0.25, 0.375, 0.25, 0.625, 0.25, 0.625, 0.5, 0.375, 0.5, 0.375, 0.5, 0.625, 0.5, 0.625, 0.75, 0.375, 0.75, 0.375, 0.75, 0.625, 0.75, 0.625, 1.0, 0.375, 1.0, 0.125, 0.5, 0.375, 0.5, 0.375, 0.75, 0.125, 0.75, 0.625, 0.5, 0.875, 0.5, 0.875, 0.75, 0.625, 0.75, 0.375, 0.0, 0.375, 0.25, 0.625, 0.25, 0.625, 0.0, 0.375, 0.25, 0.375, 0.5, 0.625, 0.5, 0.625, 0.25, 0.375, 0.5, 0.375, 0.75, 0.625, 0.75, 0.625, 0.5, 0.375, 0.75, 0.375, 1.0, 0.625, 1.0, 0.625, 0.75, 0.125, 0.5, 0.125, 0.75, 0.375, 0.75, 0.375, 0.5, 0.625, 0.5, 0.625, 0.75, 0.875, 0.75, 0.875, 0.5, 0.375, 0.0, 0.375, 0.25, 0.625, 0.25, 0.625, 0.0, 0.375, 0.25, 0.375, 0.5, 0.625, 0.5, 0.625, 0.25, 0.375, 0.5, 0.375, 0.75, 0.625, 0.75, 0.625, 0.5, 0.375, 0.75, 0.375, 1.0, 0.625, 1.0, 0.625, 0.75, 0.125, 0.5, 0.125, 0.75, 0.375, 0.75, 0.375, 0.5, 0.625, 0.5, 0.625, 0.75, 0.875, 0.75, 0.875, 0.5, 0.375, 0.0, 0.625, 0.0, 0.625, 0.25, 0.375, 0.25, 0.375, 0.25, 0.625, 0.25, 0.625, 0.5, 0.375, 0.5, 0.375, 0.5, 0.625, 0.5, 0.625, 0.75, 0.375, 0.75, 0.375, 0.75, 0.625, 0.75, 0.625, 1.0, 0.375, 1.0, 0.125, 0.5, 0.375, 0.5, 0.375, 0.75, 0.125, 0.75, 0.625, 0.5, 0.875, 0.5, 0.875, 0.75, 0.625, 0.75])
me_cube_024.update()

# ---- objects
ob_cube = bpy.data.objects.new('Cube', me_cube_001)
ob_empty = bpy.data.objects.new('Empty', None)
ob_cube_011 = bpy.data.objects.new('Cube.011', me_cube_012)
ob_cube_010 = bpy.data.objects.new('Cube.010', me_cube_013)
ob_cube_012 = bpy.data.objects.new('Cube.012', me_cube_014)
ob_cube_013 = bpy.data.objects.new('Cube.013', me_cube_016)
ob_cube_014 = bpy.data.objects.new('Cube.014', me_cube_017)
ob_cube_015 = bpy.data.objects.new('Cube.015', me_cube_018)
ob_cube_016 = bpy.data.objects.new('Cube.016', me_cube_019)
ob_cube_017 = bpy.data.objects.new('Cube.017', me_cube_020)
ob_cube_018 = bpy.data.objects.new('Cube.018', me_cube_021)
ob_cube_019 = bpy.data.objects.new('Cube.019', me_cube_022)
ob_cube_020 = bpy.data.objects.new('Cube.020', me_cube_023)
ob_cube_021 = bpy.data.objects.new('Cube.021', me_cube_024)

# ---- transforms, parenting, visibility, modifiers, constraints
ob_cube.location = (0.0, 0.0, 0.0)
ob_empty.location = (0.0, 0.0, 0.0)
ob_cube_011.location = (14.84, 25.75, 2.952)
ob_cube_011.scale = (15.05, 4.067, 2.258)
ob_cube_010.location = (14.84, 25.75, 2.952)
ob_cube_010.scale = (15.05, 4.067, 2.258)
ob_cube_012.location = (0.0, 9.537e-07, 0.0)
ob_cube_012.scale = (1.0, 11.01, 5.759)
ob_cube_013.location = (0.0, 0.0, 0.0)
ob_cube_013.scale = (1.514, 1.333, 1.0)
ob_cube_014.location = (0.0, 0.0, 0.0)
ob_cube_014.scale = (1.514, 1.333, 1.0)
ob_cube_015.location = (0.0, 0.0, 0.0)
ob_cube_015.scale = (1.514, 1.333, 1.0)
ob_cube_016.location = (0.0, 0.0, 0.0)
ob_cube_016.scale = (1.514, 1.333, 1.0)
ob_cube_017.location = (0.0, 0.0, 0.0)
ob_cube_017.scale = (1.514, 1.333, 1.0)
ob_cube_018.location = (0.0, 0.0, 0.0)
ob_cube_018.scale = (1.514, 1.333, 1.0)
ob_cube_019.location = (0.0, 0.0, 0.0)
ob_cube_019.scale = (1.514, 1.333, 1.0)
ob_cube_020.location = (0.0, 0.0, 0.0)
ob_cube_020.scale = (1.514, 1.333, 1.0)
ob_cube_021.location = (0.0, 0.0, 0.0)
ob_cube_021.scale = (1.514, 1.333, 1.0)

# ---- collection membership
col_collection.objects.link(ob_cube)
col_collection.objects.link(ob_empty)
col_collection.objects.link(ob_cube_011)
col_collection.objects.link(ob_cube_010)
col_collection.objects.link(ob_cube_012)
col_collection.objects.link(ob_cube_013)
col_collection.objects.link(ob_cube_014)
col_collection.objects.link(ob_cube_015)
col_collection.objects.link(ob_cube_016)
col_collection.objects.link(ob_cube_017)
col_collection.objects.link(ob_cube_018)
col_collection.objects.link(ob_cube_019)
col_collection.objects.link(ob_cube_020)
col_collection.objects.link(ob_cube_021)

# ---- scene / render settings (as saved in the file)
scene.frame_start = 1; scene.frame_end = 250; scene.frame_set(1)
scene.render.engine = 'BLENDER_EEVEE_NEXT'
scene.cycles.sampling_pattern = 'TABULATED_SOBOL'
scene.view_settings.view_transform = 'Filmic'
bpy.context.view_layer.update()

# ---- added for rendering (the .blend has no active camera and no usable light): camera, sun
cam_auto = bpy.data.cameras.new('AutoCamera')
cam_auto.lens = 50.0
cam_auto.sensor_width = 36.0
cam_auto.clip_end = 1909.58
ob_auto_camera = bpy.data.objects.new('AutoCamera', cam_auto)
scene.collection.objects.link(ob_auto_camera)
ob_auto_camera.location = (108.808, -130.57, 91.6691)
ob_auto_camera.rotation_euler = (1.09748, -7.21219e-08, 0.694738)
scene.camera = ob_auto_camera
light_auto_sun = bpy.data.lights.new('AutoSun', 'SUN')
light_auto_sun.energy = 3.0
light_auto_sun.angle = 0.0523599
ob_auto_sun = bpy.data.objects.new('AutoSun', light_auto_sun)
scene.collection.objects.link(ob_auto_sun)
ob_auto_sun.rotation_euler = (0.872665, 0.174533, 0.523599)
bpy.context.view_layer.update()
